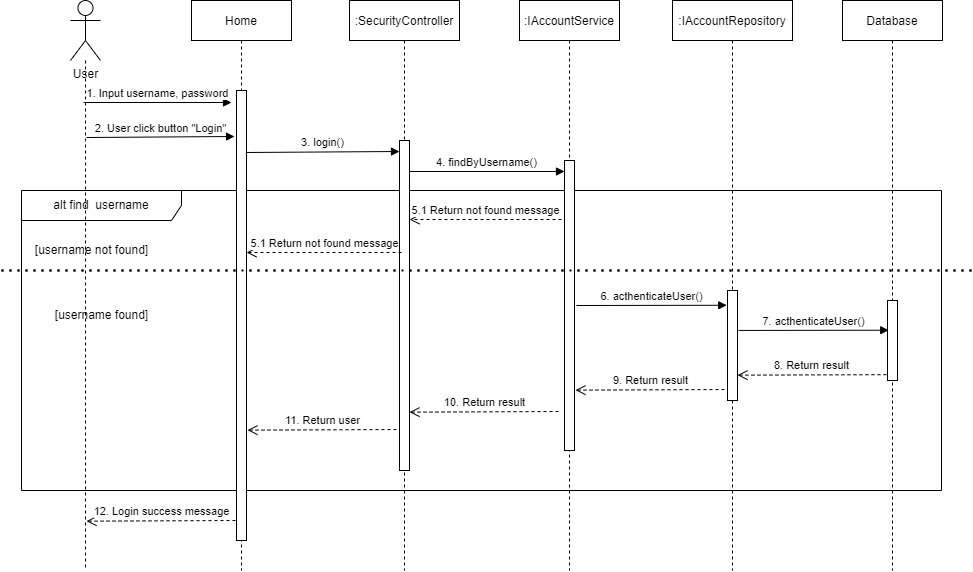

The diagram above was exported from draw.io. Its source (the exported page's mxGraphModel, read from the mxfile embedded in the PNG):
<mxGraphModel dx="2093" dy="561" grid="1" gridSize="10" guides="1" tooltips="1" connect="1" arrows="1" fold="1" page="1" pageScale="1" pageWidth="850" pageHeight="1100" math="0" shadow="0">
  <root>
    <mxCell id="0" />
    <mxCell id="1" parent="0" />
    <mxCell id="831_XIXvWHtuxNFQ7PUv-2" value="User" style="shape=umlActor;verticalLabelPosition=bottom;verticalAlign=top;html=1;" parent="1" vertex="1">
      <mxGeometry x="39" y="410" width="30" height="60" as="geometry" />
    </mxCell>
    <mxCell id="831_XIXvWHtuxNFQ7PUv-11" value="alt find&amp;nbsp; username" style="shape=umlFrame;whiteSpace=wrap;html=1;width=160;height=30;" parent="1" vertex="1">
      <mxGeometry x="-10" y="600" width="920" height="300" as="geometry" />
    </mxCell>
    <mxCell id="831_XIXvWHtuxNFQ7PUv-13" value="1. Input username, password" style="html=1;verticalAlign=bottom;endArrow=block;" parent="1" edge="1">
      <mxGeometry width="80" relative="1" as="geometry">
        <mxPoint x="52" y="512" as="sourcePoint" />
        <mxPoint x="200" y="512" as="targetPoint" />
      </mxGeometry>
    </mxCell>
    <mxCell id="831_XIXvWHtuxNFQ7PUv-19" value="[username not found]" style="text;html=1;align=center;verticalAlign=middle;resizable=0;points=[];autosize=1;strokeColor=none;fillColor=none;" parent="1" vertex="1">
      <mxGeometry x="-10" y="645" width="140" height="30" as="geometry" />
    </mxCell>
    <mxCell id="831_XIXvWHtuxNFQ7PUv-20" value="" style="endArrow=none;dashed=1;html=1;dashPattern=1 3;strokeWidth=2;rounded=0;" parent="1" edge="1">
      <mxGeometry width="50" height="50" relative="1" as="geometry">
        <mxPoint x="-30" y="680" as="sourcePoint" />
        <mxPoint x="940" y="680" as="targetPoint" />
      </mxGeometry>
    </mxCell>
    <mxCell id="H2UGSNoom49Nssu_zT9s-1" style="edgeStyle=orthogonalEdgeStyle;rounded=0;orthogonalLoop=1;jettySize=auto;html=1;dashed=1;endArrow=none;endFill=0;" edge="1" parent="1">
      <mxGeometry relative="1" as="geometry">
        <mxPoint x="54" y="980" as="targetPoint" />
        <Array as="points">
          <mxPoint x="54" y="550" />
          <mxPoint x="54" y="550" />
        </Array>
        <mxPoint x="54.03448275862047" y="470" as="sourcePoint" />
      </mxGeometry>
    </mxCell>
    <mxCell id="H2UGSNoom49Nssu_zT9s-3" value="Home" style="shape=umlLifeline;perimeter=lifelinePerimeter;container=1;collapsible=0;recursiveResize=0;rounded=0;shadow=0;strokeWidth=1;" vertex="1" parent="1">
      <mxGeometry x="160" y="410" width="100" height="570" as="geometry" />
    </mxCell>
    <mxCell id="H2UGSNoom49Nssu_zT9s-4" value="" style="html=1;points=[];perimeter=orthogonalPerimeter;" vertex="1" parent="H2UGSNoom49Nssu_zT9s-3">
      <mxGeometry x="45" y="90" width="10" height="450" as="geometry" />
    </mxCell>
    <mxCell id="H2UGSNoom49Nssu_zT9s-35" value="12. Login success message" style="html=1;verticalAlign=bottom;endArrow=open;dashed=1;endSize=8;exitX=-0.106;exitY=0.927;exitDx=0;exitDy=0;exitPerimeter=0;" edge="1" parent="H2UGSNoom49Nssu_zT9s-3">
      <mxGeometry relative="1" as="geometry">
        <mxPoint x="44" y="520" as="sourcePoint" />
        <mxPoint x="-105" y="520.66" as="targetPoint" />
      </mxGeometry>
    </mxCell>
    <mxCell id="H2UGSNoom49Nssu_zT9s-5" value=":SecurityController" style="shape=umlLifeline;perimeter=lifelinePerimeter;container=1;collapsible=0;recursiveResize=0;rounded=0;shadow=0;strokeWidth=1;" vertex="1" parent="1">
      <mxGeometry x="318" y="410" width="110" height="570" as="geometry" />
    </mxCell>
    <mxCell id="H2UGSNoom49Nssu_zT9s-6" value="" style="html=1;points=[];perimeter=orthogonalPerimeter;" vertex="1" parent="H2UGSNoom49Nssu_zT9s-5">
      <mxGeometry x="50" y="140" width="10" height="330" as="geometry" />
    </mxCell>
    <mxCell id="H2UGSNoom49Nssu_zT9s-19" value="3. login()" style="html=1;verticalAlign=bottom;endArrow=block;exitX=1.136;exitY=0.107;exitDx=0;exitDy=0;exitPerimeter=0;" edge="1" parent="H2UGSNoom49Nssu_zT9s-5">
      <mxGeometry width="80" relative="1" as="geometry">
        <mxPoint x="-103.63999999999987" y="151.99" as="sourcePoint" />
        <mxPoint x="50" y="151" as="targetPoint" />
      </mxGeometry>
    </mxCell>
    <mxCell id="H2UGSNoom49Nssu_zT9s-34" value="11. Return user" style="html=1;verticalAlign=bottom;endArrow=open;dashed=1;endSize=8;exitX=-0.106;exitY=0.927;exitDx=0;exitDy=0;exitPerimeter=0;" edge="1" parent="H2UGSNoom49Nssu_zT9s-5">
      <mxGeometry relative="1" as="geometry">
        <mxPoint x="47" y="429" as="sourcePoint" />
        <mxPoint x="-102" y="429.65999999999997" as="targetPoint" />
      </mxGeometry>
    </mxCell>
    <mxCell id="H2UGSNoom49Nssu_zT9s-7" value=":IAccountService" style="shape=umlLifeline;perimeter=lifelinePerimeter;container=1;collapsible=0;recursiveResize=0;rounded=0;shadow=0;strokeWidth=1;" vertex="1" parent="1">
      <mxGeometry x="488" y="410" width="100" height="570" as="geometry" />
    </mxCell>
    <mxCell id="H2UGSNoom49Nssu_zT9s-8" value="" style="html=1;points=[];perimeter=orthogonalPerimeter;" vertex="1" parent="H2UGSNoom49Nssu_zT9s-7">
      <mxGeometry x="45" y="160" width="10" height="290" as="geometry" />
    </mxCell>
    <mxCell id="H2UGSNoom49Nssu_zT9s-33" value="10. Return result" style="html=1;verticalAlign=bottom;endArrow=open;dashed=1;endSize=8;exitX=-0.106;exitY=0.927;exitDx=0;exitDy=0;exitPerimeter=0;" edge="1" parent="H2UGSNoom49Nssu_zT9s-7">
      <mxGeometry relative="1" as="geometry">
        <mxPoint x="39" y="411" as="sourcePoint" />
        <mxPoint x="-110" y="411.65999999999997" as="targetPoint" />
      </mxGeometry>
    </mxCell>
    <mxCell id="H2UGSNoom49Nssu_zT9s-9" value=":IAccountRepository" style="shape=umlLifeline;perimeter=lifelinePerimeter;container=1;collapsible=0;recursiveResize=0;rounded=0;shadow=0;strokeWidth=1;" vertex="1" parent="1">
      <mxGeometry x="641" y="410" width="120" height="570" as="geometry" />
    </mxCell>
    <mxCell id="H2UGSNoom49Nssu_zT9s-10" value="" style="html=1;points=[];perimeter=orthogonalPerimeter;" vertex="1" parent="H2UGSNoom49Nssu_zT9s-9">
      <mxGeometry x="55" y="290" width="10" height="110" as="geometry" />
    </mxCell>
    <mxCell id="H2UGSNoom49Nssu_zT9s-14" value="8. Return result" style="html=1;verticalAlign=bottom;endArrow=open;dashed=1;endSize=8;exitX=-0.106;exitY=0.927;exitDx=0;exitDy=0;exitPerimeter=0;" edge="1" parent="H2UGSNoom49Nssu_zT9s-9" source="H2UGSNoom49Nssu_zT9s-12">
      <mxGeometry relative="1" as="geometry">
        <mxPoint x="145" y="374.65999999999997" as="sourcePoint" />
        <mxPoint x="65" y="374.65999999999997" as="targetPoint" />
      </mxGeometry>
    </mxCell>
    <mxCell id="H2UGSNoom49Nssu_zT9s-11" value="Database" style="shape=umlLifeline;perimeter=lifelinePerimeter;container=1;collapsible=0;recursiveResize=0;rounded=0;shadow=0;strokeWidth=1;" vertex="1" parent="1">
      <mxGeometry x="811" y="410" width="100" height="570" as="geometry" />
    </mxCell>
    <mxCell id="H2UGSNoom49Nssu_zT9s-12" value="" style="html=1;points=[];perimeter=orthogonalPerimeter;" vertex="1" parent="H2UGSNoom49Nssu_zT9s-11">
      <mxGeometry x="45" y="300" width="10" height="80" as="geometry" />
    </mxCell>
    <mxCell id="H2UGSNoom49Nssu_zT9s-20" value="4. findByUsername()" style="html=1;verticalAlign=bottom;endArrow=block;" edge="1" parent="1">
      <mxGeometry width="80" relative="1" as="geometry">
        <mxPoint x="378" y="581" as="sourcePoint" />
        <mxPoint x="533" y="581" as="targetPoint" />
      </mxGeometry>
    </mxCell>
    <mxCell id="H2UGSNoom49Nssu_zT9s-21" value="2. User click button &quot;Login&quot;" style="html=1;verticalAlign=bottom;endArrow=block;" edge="1" parent="1">
      <mxGeometry width="80" relative="1" as="geometry">
        <mxPoint x="55" y="547" as="sourcePoint" />
        <mxPoint x="203" y="546" as="targetPoint" />
      </mxGeometry>
    </mxCell>
    <mxCell id="H2UGSNoom49Nssu_zT9s-22" value="5.1 Return not found message" style="html=1;verticalAlign=bottom;endArrow=open;dashed=1;endSize=8;" edge="1" parent="1">
      <mxGeometry relative="1" as="geometry">
        <mxPoint x="530" y="629" as="sourcePoint" />
        <mxPoint x="378" y="629" as="targetPoint" />
      </mxGeometry>
    </mxCell>
    <mxCell id="H2UGSNoom49Nssu_zT9s-23" value="5.1 Return not found message" style="html=1;verticalAlign=bottom;endArrow=open;dashed=1;endSize=8;" edge="1" parent="1">
      <mxGeometry relative="1" as="geometry">
        <mxPoint x="370" y="662" as="sourcePoint" />
        <mxPoint x="215" y="662" as="targetPoint" />
      </mxGeometry>
    </mxCell>
    <mxCell id="H2UGSNoom49Nssu_zT9s-25" value="" style="endArrow=none;dashed=1;html=1;dashPattern=1 3;strokeWidth=2;rounded=0;" edge="1" parent="1">
      <mxGeometry width="50" height="50" relative="1" as="geometry">
        <mxPoint x="-30" y="680" as="sourcePoint" />
        <mxPoint x="940" y="680" as="targetPoint" />
      </mxGeometry>
    </mxCell>
    <mxCell id="H2UGSNoom49Nssu_zT9s-26" value="[username found]" style="text;html=1;align=center;verticalAlign=middle;resizable=0;points=[];autosize=1;strokeColor=none;fillColor=none;" vertex="1" parent="1">
      <mxGeometry x="10" y="710" width="120" height="30" as="geometry" />
    </mxCell>
    <mxCell id="H2UGSNoom49Nssu_zT9s-27" value="6. acthenticateUser()" style="html=1;verticalAlign=bottom;endArrow=block;entryX=0.772;entryY=0.499;entryDx=0;entryDy=0;entryPerimeter=0;" edge="1" parent="1">
      <mxGeometry x="-0.0033" width="80" relative="1" as="geometry">
        <mxPoint x="545" y="715" as="sourcePoint" />
        <mxPoint x="695.2400000000002" y="714.77" as="targetPoint" />
        <mxPoint as="offset" />
      </mxGeometry>
    </mxCell>
    <mxCell id="H2UGSNoom49Nssu_zT9s-28" value="7. acthenticateUser()" style="html=1;verticalAlign=bottom;endArrow=block;entryX=0.772;entryY=0.499;entryDx=0;entryDy=0;entryPerimeter=0;" edge="1" parent="1">
      <mxGeometry x="-0.0033" width="80" relative="1" as="geometry">
        <mxPoint x="707" y="739.94" as="sourcePoint" />
        <mxPoint x="857.2400000000002" y="739.71" as="targetPoint" />
        <mxPoint as="offset" />
      </mxGeometry>
    </mxCell>
    <mxCell id="H2UGSNoom49Nssu_zT9s-32" value="9. Return result" style="html=1;verticalAlign=bottom;endArrow=open;dashed=1;endSize=8;exitX=-0.106;exitY=0.927;exitDx=0;exitDy=0;exitPerimeter=0;" edge="1" parent="1">
      <mxGeometry relative="1" as="geometry">
        <mxPoint x="693" y="799" as="sourcePoint" />
        <mxPoint x="544" y="799.66" as="targetPoint" />
      </mxGeometry>
    </mxCell>
  </root>
</mxGraphModel>